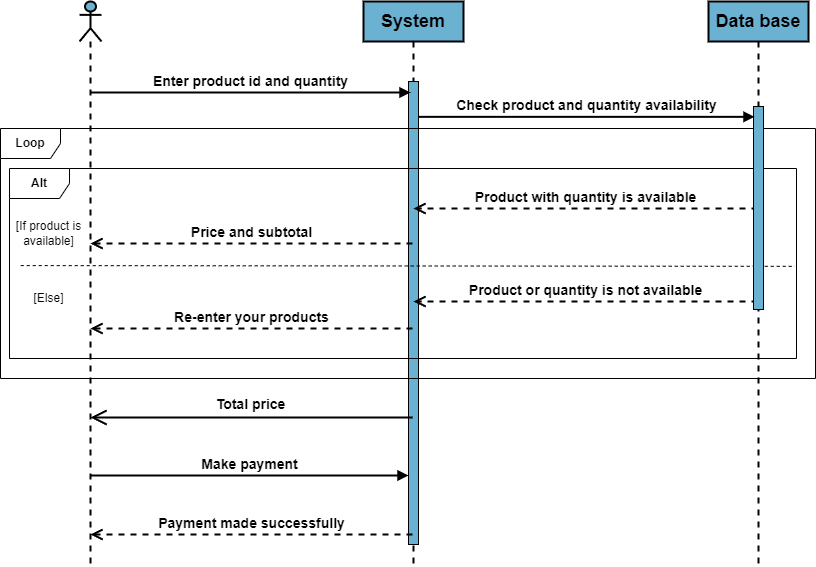

The diagram above was exported from draw.io. Its source (the exported page's mxGraphModel, read from the mxfile embedded in the PNG):
<mxGraphModel dx="1050" dy="629" grid="0" gridSize="10" guides="1" tooltips="1" connect="1" arrows="1" fold="1" page="1" pageScale="1" pageWidth="827" pageHeight="1169" math="0" shadow="0">
  <root>
    <mxCell id="0" />
    <mxCell id="1" parent="0" />
    <mxCell id="LN_RXh212xOXUrVfwd1p-1" value="" style="shape=umlLifeline;perimeter=lifelinePerimeter;whiteSpace=wrap;html=1;container=1;dropTarget=0;collapsible=0;recursiveResize=0;outlineConnect=0;portConstraint=eastwest;newEdgeStyle={&quot;curved&quot;:0,&quot;rounded&quot;:0};participant=umlActor;fillColor=#6BB1D2;strokeWidth=2;" parent="1" vertex="1">
      <mxGeometry x="85" y="22" width="22" height="565" as="geometry" />
    </mxCell>
    <mxCell id="LN_RXh212xOXUrVfwd1p-2" value="&lt;font style=&quot;font-size: 18px;&quot;&gt;&lt;b&gt;System&lt;/b&gt;&lt;/font&gt;" style="shape=umlLifeline;perimeter=lifelinePerimeter;whiteSpace=wrap;html=1;container=1;dropTarget=0;collapsible=0;recursiveResize=0;outlineConnect=0;portConstraint=eastwest;newEdgeStyle={&quot;curved&quot;:0,&quot;rounded&quot;:0};fillColor=#6BB1D2;strokeWidth=2;" parent="1" vertex="1">
      <mxGeometry x="369" y="22" width="100" height="565" as="geometry" />
    </mxCell>
    <mxCell id="LN_RXh212xOXUrVfwd1p-3" value="" style="html=1;points=[[0,0,0,0,5],[0,1,0,0,-5],[1,0,0,0,5],[1,1,0,0,-5]];perimeter=orthogonalPerimeter;outlineConnect=0;targetShapes=umlLifeline;portConstraint=eastwest;newEdgeStyle={&quot;curved&quot;:0,&quot;rounded&quot;:0};fillColor=#6BB1D2;" parent="LN_RXh212xOXUrVfwd1p-2" vertex="1">
      <mxGeometry x="45" y="80" width="10" height="463" as="geometry" />
    </mxCell>
    <mxCell id="LN_RXh212xOXUrVfwd1p-4" value="&lt;font style=&quot;font-size: 18px;&quot;&gt;&lt;b&gt;Data base&lt;/b&gt;&lt;/font&gt;" style="shape=umlLifeline;perimeter=lifelinePerimeter;whiteSpace=wrap;html=1;container=1;dropTarget=0;collapsible=0;recursiveResize=0;outlineConnect=0;portConstraint=eastwest;newEdgeStyle={&quot;curved&quot;:0,&quot;rounded&quot;:0};fillColor=#6BB1D2;strokeWidth=2;" parent="1" vertex="1">
      <mxGeometry x="714" y="22" width="100" height="565" as="geometry" />
    </mxCell>
    <mxCell id="LN_RXh212xOXUrVfwd1p-6" value="&lt;font style=&quot;font-size: 14px;&quot;&gt;&lt;b&gt;Product with quantity is available&lt;/b&gt;&lt;/font&gt;" style="html=1;verticalAlign=bottom;endArrow=open;dashed=1;endSize=8;curved=0;rounded=0;strokeWidth=2;" parent="1" edge="1">
      <mxGeometry relative="1" as="geometry">
        <mxPoint x="763" y="229" as="sourcePoint" />
        <mxPoint x="419" y="229" as="targetPoint" />
      </mxGeometry>
    </mxCell>
    <mxCell id="LN_RXh212xOXUrVfwd1p-7" value="&lt;font style=&quot;font-size: 14px;&quot;&gt;&lt;b&gt;Product or quantity is not available&lt;/b&gt;&lt;/font&gt;" style="html=1;verticalAlign=bottom;endArrow=open;dashed=1;endSize=8;curved=0;rounded=0;strokeWidth=2;" parent="1" edge="1">
      <mxGeometry relative="1" as="geometry">
        <mxPoint x="763" y="322" as="sourcePoint" />
        <mxPoint x="419" y="322" as="targetPoint" />
      </mxGeometry>
    </mxCell>
    <mxCell id="LN_RXh212xOXUrVfwd1p-8" value="&lt;b&gt;Alt&lt;/b&gt;" style="shape=umlFrame;whiteSpace=wrap;html=1;pointerEvents=0;" parent="1" vertex="1">
      <mxGeometry x="15" y="189" width="787" height="190" as="geometry" />
    </mxCell>
    <mxCell id="LN_RXh212xOXUrVfwd1p-9" value="&lt;font style=&quot;font-size: 12px;&quot;&gt;[If product is&lt;/font&gt;&lt;div&gt;&lt;font style=&quot;font-size: 12px;&quot;&gt;available]&lt;/font&gt;&lt;/div&gt;" style="text;html=1;align=center;verticalAlign=middle;resizable=0;points=[];autosize=1;strokeColor=none;fillColor=none;" parent="1" vertex="1">
      <mxGeometry x="12" y="233" width="83" height="41" as="geometry" />
    </mxCell>
    <mxCell id="LN_RXh212xOXUrVfwd1p-10" value="" style="endArrow=none;dashed=1;html=1;rounded=0;entryX=0.998;entryY=0.507;entryDx=0;entryDy=0;entryPerimeter=0;exitX=-0.001;exitY=0.503;exitDx=0;exitDy=0;exitPerimeter=0;strokeWidth=1;" parent="1" edge="1">
      <mxGeometry width="50" height="50" relative="1" as="geometry">
        <mxPoint x="26.22499999999991" y="286.07899999999995" as="sourcePoint" />
        <mxPoint x="800.45" y="286.851" as="targetPoint" />
      </mxGeometry>
    </mxCell>
    <mxCell id="LN_RXh212xOXUrVfwd1p-11" value="[Else]" style="text;html=1;align=center;verticalAlign=middle;resizable=0;points=[];autosize=1;strokeColor=none;fillColor=none;" parent="1" vertex="1">
      <mxGeometry x="30" y="306" width="48" height="26" as="geometry" />
    </mxCell>
    <mxCell id="LN_RXh212xOXUrVfwd1p-12" value="&lt;font style=&quot;font-size: 14px;&quot;&gt;&lt;b&gt;Enter product id and quantity&lt;/b&gt;&lt;/font&gt;" style="html=1;verticalAlign=bottom;endArrow=block;curved=0;rounded=0;strokeWidth=2;" parent="1" edge="1">
      <mxGeometry width="80" relative="1" as="geometry">
        <mxPoint x="96" y="113" as="sourcePoint" />
        <mxPoint x="416" y="113" as="targetPoint" />
      </mxGeometry>
    </mxCell>
    <mxCell id="LN_RXh212xOXUrVfwd1p-13" value="&lt;font style=&quot;font-size: 14px;&quot;&gt;&lt;b&gt;Price and subtotal&lt;/b&gt;&lt;/font&gt;" style="html=1;verticalAlign=bottom;endArrow=open;dashed=1;endSize=8;curved=0;rounded=0;strokeWidth=2;" parent="1" edge="1">
      <mxGeometry relative="1" as="geometry">
        <mxPoint x="418" y="264" as="sourcePoint" />
        <mxPoint x="96" y="264" as="targetPoint" />
      </mxGeometry>
    </mxCell>
    <mxCell id="LN_RXh212xOXUrVfwd1p-14" value="&lt;span style=&quot;font-size: 14px;&quot;&gt;&lt;b&gt;Re-enter your products&lt;/b&gt;&lt;/span&gt;" style="html=1;verticalAlign=bottom;endArrow=open;dashed=1;endSize=8;curved=0;rounded=0;strokeWidth=2;" parent="1" edge="1">
      <mxGeometry relative="1" as="geometry">
        <mxPoint x="418" y="349" as="sourcePoint" />
        <mxPoint x="96" y="349" as="targetPoint" />
      </mxGeometry>
    </mxCell>
    <mxCell id="LN_RXh212xOXUrVfwd1p-15" value="&lt;b&gt;Loop&lt;/b&gt;" style="shape=umlFrame;whiteSpace=wrap;html=1;pointerEvents=0;" parent="1" vertex="1">
      <mxGeometry x="6" y="149" width="815" height="250" as="geometry" />
    </mxCell>
    <mxCell id="LN_RXh212xOXUrVfwd1p-16" value="" style="endArrow=open;endFill=1;endSize=12;html=1;rounded=0;strokeWidth=2;" parent="1" edge="1">
      <mxGeometry width="160" relative="1" as="geometry">
        <mxPoint x="418" y="438" as="sourcePoint" />
        <mxPoint x="96" y="438" as="targetPoint" />
      </mxGeometry>
    </mxCell>
    <mxCell id="LN_RXh212xOXUrVfwd1p-17" value="&lt;span style=&quot;font-size: 14px;&quot;&gt;&lt;b&gt;Total price&lt;/b&gt;&lt;/span&gt;" style="edgeLabel;html=1;align=center;verticalAlign=middle;resizable=0;points=[];" parent="LN_RXh212xOXUrVfwd1p-16" vertex="1" connectable="0">
      <mxGeometry x="0.0112" y="1" relative="1" as="geometry">
        <mxPoint y="-15" as="offset" />
      </mxGeometry>
    </mxCell>
    <mxCell id="LN_RXh212xOXUrVfwd1p-18" value="" style="html=1;points=[[0,0,0,0,5],[0,1,0,0,-5],[1,0,0,0,5],[1,1,0,0,-5]];perimeter=orthogonalPerimeter;outlineConnect=0;targetShapes=umlLifeline;portConstraint=eastwest;newEdgeStyle={&quot;curved&quot;:0,&quot;rounded&quot;:0};fillColor=#6BB1D2;" parent="1" vertex="1">
      <mxGeometry x="759" y="127" width="10" height="203" as="geometry" />
    </mxCell>
    <mxCell id="LN_RXh212xOXUrVfwd1p-19" value="&lt;font style=&quot;font-size: 14px;&quot;&gt;&lt;b&gt;Check product and quantity availability&lt;/b&gt;&lt;/font&gt;" style="html=1;verticalAlign=bottom;endArrow=block;curved=0;rounded=0;strokeWidth=2;entryX=0.1;entryY=0.051;entryDx=0;entryDy=0;entryPerimeter=0;" parent="1" source="LN_RXh212xOXUrVfwd1p-3" target="LN_RXh212xOXUrVfwd1p-18" edge="1">
      <mxGeometry width="80" relative="1" as="geometry">
        <mxPoint x="431" y="136" as="sourcePoint" />
        <mxPoint x="753" y="136" as="targetPoint" />
      </mxGeometry>
    </mxCell>
    <mxCell id="LN_RXh212xOXUrVfwd1p-20" value="&lt;font style=&quot;font-size: 14px;&quot;&gt;&lt;b&gt;Make payment&lt;/b&gt;&lt;/font&gt;" style="html=1;verticalAlign=bottom;endArrow=block;curved=0;rounded=0;strokeWidth=2;" parent="1" edge="1">
      <mxGeometry width="80" relative="1" as="geometry">
        <mxPoint x="96" y="496" as="sourcePoint" />
        <mxPoint x="414" y="496" as="targetPoint" />
      </mxGeometry>
    </mxCell>
    <mxCell id="LN_RXh212xOXUrVfwd1p-21" value="&lt;span style=&quot;font-size: 14px;&quot;&gt;&lt;b&gt;Payment made successfully&lt;/b&gt;&lt;/span&gt;" style="html=1;verticalAlign=bottom;endArrow=open;dashed=1;endSize=8;curved=0;rounded=0;strokeWidth=2;" parent="1" edge="1">
      <mxGeometry relative="1" as="geometry">
        <mxPoint x="418" y="555" as="sourcePoint" />
        <mxPoint x="96" y="555" as="targetPoint" />
      </mxGeometry>
    </mxCell>
  </root>
</mxGraphModel>